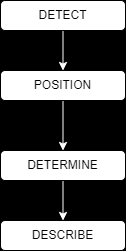

The diagram above was exported from draw.io. Its source (the exported page's mxGraphModel, read from the mxfile embedded in the PNG):
<mxGraphModel dx="880" dy="434" grid="1" gridSize="10" guides="1" tooltips="1" connect="1" arrows="1" fold="1" page="1" pageScale="1" pageWidth="850" pageHeight="1100" background="#000000" math="0" shadow="0">
  <root>
    <mxCell id="0" />
    <mxCell id="1" parent="0" />
    <mxCell id="9qRACObZ4QMH9UNfJlCd-5" value="" style="edgeStyle=orthogonalEdgeStyle;rounded=0;orthogonalLoop=1;jettySize=auto;html=1;strokeColor=#FFFFFF;" edge="1" parent="1" source="9qRACObZ4QMH9UNfJlCd-1" target="9qRACObZ4QMH9UNfJlCd-2">
      <mxGeometry relative="1" as="geometry" />
    </mxCell>
    <mxCell id="9qRACObZ4QMH9UNfJlCd-1" value="DETECT" style="rounded=1;whiteSpace=wrap;html=1;" vertex="1" parent="1">
      <mxGeometry x="365" y="220" width="125" height="30" as="geometry" />
    </mxCell>
    <mxCell id="9qRACObZ4QMH9UNfJlCd-6" value="" style="edgeStyle=orthogonalEdgeStyle;rounded=0;orthogonalLoop=1;jettySize=auto;html=1;strokeColor=#FFFFFF;" edge="1" parent="1" source="9qRACObZ4QMH9UNfJlCd-2" target="9qRACObZ4QMH9UNfJlCd-3">
      <mxGeometry relative="1" as="geometry" />
    </mxCell>
    <mxCell id="9qRACObZ4QMH9UNfJlCd-2" value="POSITION" style="rounded=1;whiteSpace=wrap;html=1;" vertex="1" parent="1">
      <mxGeometry x="365" y="290" width="125" height="30" as="geometry" />
    </mxCell>
    <mxCell id="9qRACObZ4QMH9UNfJlCd-7" value="" style="edgeStyle=orthogonalEdgeStyle;rounded=0;orthogonalLoop=1;jettySize=auto;html=1;strokeColor=#FFFFFF;" edge="1" parent="1" source="9qRACObZ4QMH9UNfJlCd-3" target="9qRACObZ4QMH9UNfJlCd-4">
      <mxGeometry relative="1" as="geometry" />
    </mxCell>
    <mxCell id="9qRACObZ4QMH9UNfJlCd-3" value="DETERMINE" style="rounded=1;whiteSpace=wrap;html=1;" vertex="1" parent="1">
      <mxGeometry x="365" y="370" width="125" height="30" as="geometry" />
    </mxCell>
    <mxCell id="9qRACObZ4QMH9UNfJlCd-4" value="DESCRIBE" style="rounded=1;whiteSpace=wrap;html=1;" vertex="1" parent="1">
      <mxGeometry x="365" y="440" width="125" height="30" as="geometry" />
    </mxCell>
  </root>
</mxGraphModel>